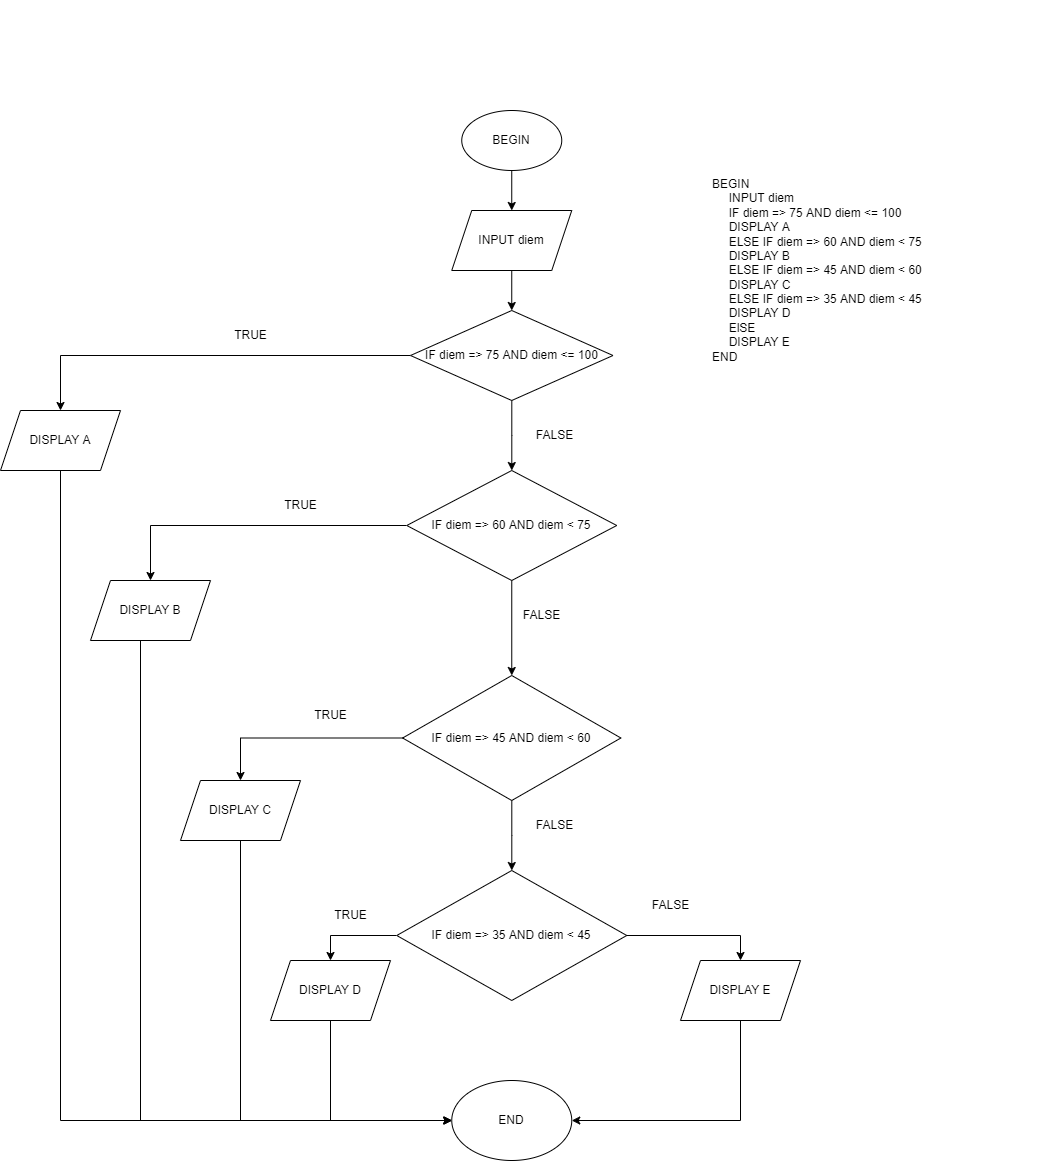

The diagram above was exported from draw.io. Its source (the exported page's mxGraphModel, read from the mxfile embedded in the PNG):
<mxGraphModel dx="1865" dy="1748" grid="1" gridSize="10" guides="1" tooltips="1" connect="1" arrows="1" fold="1" page="1" pageScale="1" pageWidth="827" pageHeight="1169" math="0" shadow="0">
  <root>
    <mxCell id="0" />
    <mxCell id="1" parent="0" />
    <mxCell id="3PWjGqaKHrP4kvmv45cL-1" value="BEGIN" style="ellipse;whiteSpace=wrap;html=1;" vertex="1" parent="1">
      <mxGeometry x="351.25" y="20" width="100" height="60" as="geometry" />
    </mxCell>
    <mxCell id="3PWjGqaKHrP4kvmv45cL-2" value="INPUT diem" style="shape=parallelogram;perimeter=parallelogramPerimeter;whiteSpace=wrap;html=1;fixedSize=1;" vertex="1" parent="1">
      <mxGeometry x="341.25" y="120" width="120" height="60" as="geometry" />
    </mxCell>
    <mxCell id="3PWjGqaKHrP4kvmv45cL-10" value="" style="edgeStyle=orthogonalEdgeStyle;rounded=0;orthogonalLoop=1;jettySize=auto;html=1;" edge="1" parent="1" source="3PWjGqaKHrP4kvmv45cL-3" target="3PWjGqaKHrP4kvmv45cL-9">
      <mxGeometry relative="1" as="geometry" />
    </mxCell>
    <mxCell id="3PWjGqaKHrP4kvmv45cL-15" style="edgeStyle=orthogonalEdgeStyle;rounded=0;orthogonalLoop=1;jettySize=auto;html=1;entryX=0.5;entryY=0;entryDx=0;entryDy=0;" edge="1" parent="1" source="3PWjGqaKHrP4kvmv45cL-3" target="3PWjGqaKHrP4kvmv45cL-4">
      <mxGeometry relative="1" as="geometry" />
    </mxCell>
    <mxCell id="3PWjGqaKHrP4kvmv45cL-3" value="IF diem =&gt; 75 AND diem &lt;= 100" style="rhombus;whiteSpace=wrap;html=1;" vertex="1" parent="1">
      <mxGeometry x="300" y="220" width="202.5" height="90" as="geometry" />
    </mxCell>
    <mxCell id="3PWjGqaKHrP4kvmv45cL-38" style="edgeStyle=orthogonalEdgeStyle;rounded=0;orthogonalLoop=1;jettySize=auto;html=1;entryX=0;entryY=0.5;entryDx=0;entryDy=0;" edge="1" parent="1" source="3PWjGqaKHrP4kvmv45cL-4" target="3PWjGqaKHrP4kvmv45cL-29">
      <mxGeometry relative="1" as="geometry">
        <Array as="points">
          <mxPoint x="-50" y="1030" />
        </Array>
      </mxGeometry>
    </mxCell>
    <mxCell id="3PWjGqaKHrP4kvmv45cL-4" value="DISPLAY A" style="shape=parallelogram;perimeter=parallelogramPerimeter;whiteSpace=wrap;html=1;fixedSize=1;" vertex="1" parent="1">
      <mxGeometry x="-110" y="320" width="120" height="60" as="geometry" />
    </mxCell>
    <mxCell id="3PWjGqaKHrP4kvmv45cL-8" value="TRUE" style="text;html=1;align=center;verticalAlign=middle;resizable=0;points=[];autosize=1;strokeColor=none;fillColor=none;" vertex="1" parent="1">
      <mxGeometry x="110" y="230" width="60" height="30" as="geometry" />
    </mxCell>
    <mxCell id="3PWjGqaKHrP4kvmv45cL-17" style="edgeStyle=orthogonalEdgeStyle;rounded=0;orthogonalLoop=1;jettySize=auto;html=1;entryX=0.5;entryY=0;entryDx=0;entryDy=0;" edge="1" parent="1" source="3PWjGqaKHrP4kvmv45cL-9" target="3PWjGqaKHrP4kvmv45cL-16">
      <mxGeometry relative="1" as="geometry">
        <mxPoint x="60" y="520" as="targetPoint" />
      </mxGeometry>
    </mxCell>
    <mxCell id="3PWjGqaKHrP4kvmv45cL-20" style="edgeStyle=orthogonalEdgeStyle;rounded=0;orthogonalLoop=1;jettySize=auto;html=1;entryX=0.5;entryY=0;entryDx=0;entryDy=0;" edge="1" parent="1" source="3PWjGqaKHrP4kvmv45cL-9" target="3PWjGqaKHrP4kvmv45cL-19">
      <mxGeometry relative="1" as="geometry" />
    </mxCell>
    <mxCell id="3PWjGqaKHrP4kvmv45cL-9" value="IF diem =&amp;gt; 60 AND diem &amp;lt; 75" style="rhombus;whiteSpace=wrap;html=1;" vertex="1" parent="1">
      <mxGeometry x="296.25" y="380" width="210" height="110" as="geometry" />
    </mxCell>
    <mxCell id="3PWjGqaKHrP4kvmv45cL-11" value="FALSE" style="text;html=1;align=center;verticalAlign=middle;resizable=0;points=[];autosize=1;strokeColor=none;fillColor=none;" vertex="1" parent="1">
      <mxGeometry x="414" y="330" width="60" height="30" as="geometry" />
    </mxCell>
    <mxCell id="3PWjGqaKHrP4kvmv45cL-13" value="" style="endArrow=classic;html=1;rounded=0;exitX=0.5;exitY=1;exitDx=0;exitDy=0;entryX=0.5;entryY=0;entryDx=0;entryDy=0;" edge="1" parent="1" source="3PWjGqaKHrP4kvmv45cL-1" target="3PWjGqaKHrP4kvmv45cL-2">
      <mxGeometry width="50" height="50" relative="1" as="geometry">
        <mxPoint x="380" y="160" as="sourcePoint" />
        <mxPoint x="430" y="110" as="targetPoint" />
      </mxGeometry>
    </mxCell>
    <mxCell id="3PWjGqaKHrP4kvmv45cL-14" value="" style="endArrow=classic;html=1;rounded=0;exitX=0.5;exitY=1;exitDx=0;exitDy=0;entryX=0.5;entryY=0;entryDx=0;entryDy=0;" edge="1" parent="1" source="3PWjGqaKHrP4kvmv45cL-2" target="3PWjGqaKHrP4kvmv45cL-3">
      <mxGeometry width="50" height="50" relative="1" as="geometry">
        <mxPoint x="390" y="320" as="sourcePoint" />
        <mxPoint x="440" y="270" as="targetPoint" />
      </mxGeometry>
    </mxCell>
    <mxCell id="3PWjGqaKHrP4kvmv45cL-39" style="edgeStyle=orthogonalEdgeStyle;rounded=0;orthogonalLoop=1;jettySize=auto;html=1;entryX=0;entryY=0.5;entryDx=0;entryDy=0;" edge="1" parent="1" source="3PWjGqaKHrP4kvmv45cL-16" target="3PWjGqaKHrP4kvmv45cL-29">
      <mxGeometry relative="1" as="geometry">
        <mxPoint x="340" y="1049.2000732421875" as="targetPoint" />
        <Array as="points">
          <mxPoint x="30" y="1030" />
        </Array>
      </mxGeometry>
    </mxCell>
    <mxCell id="3PWjGqaKHrP4kvmv45cL-16" value="DISPLAY B" style="shape=parallelogram;perimeter=parallelogramPerimeter;whiteSpace=wrap;html=1;fixedSize=1;" vertex="1" parent="1">
      <mxGeometry x="-20" y="490" width="120" height="60" as="geometry" />
    </mxCell>
    <mxCell id="3PWjGqaKHrP4kvmv45cL-18" value="TRUE" style="text;html=1;align=center;verticalAlign=middle;resizable=0;points=[];autosize=1;strokeColor=none;fillColor=none;" vertex="1" parent="1">
      <mxGeometry x="160" y="400" width="60" height="30" as="geometry" />
    </mxCell>
    <mxCell id="3PWjGqaKHrP4kvmv45cL-24" style="edgeStyle=orthogonalEdgeStyle;rounded=0;orthogonalLoop=1;jettySize=auto;html=1;entryX=0.5;entryY=0;entryDx=0;entryDy=0;" edge="1" parent="1" source="3PWjGqaKHrP4kvmv45cL-19" target="3PWjGqaKHrP4kvmv45cL-22">
      <mxGeometry relative="1" as="geometry" />
    </mxCell>
    <mxCell id="3PWjGqaKHrP4kvmv45cL-27" style="edgeStyle=orthogonalEdgeStyle;rounded=0;orthogonalLoop=1;jettySize=auto;html=1;" edge="1" parent="1" source="3PWjGqaKHrP4kvmv45cL-19" target="3PWjGqaKHrP4kvmv45cL-26">
      <mxGeometry relative="1" as="geometry" />
    </mxCell>
    <mxCell id="3PWjGqaKHrP4kvmv45cL-19" value="IF diem =&amp;gt; 45 AND diem &amp;lt; 60" style="rhombus;whiteSpace=wrap;html=1;" vertex="1" parent="1">
      <mxGeometry x="292.13" y="585" width="218.25" height="125" as="geometry" />
    </mxCell>
    <mxCell id="3PWjGqaKHrP4kvmv45cL-21" value="FALSE" style="text;html=1;align=center;verticalAlign=middle;resizable=0;points=[];autosize=1;strokeColor=none;fillColor=none;" vertex="1" parent="1">
      <mxGeometry x="401.25" y="510" width="60" height="30" as="geometry" />
    </mxCell>
    <mxCell id="3PWjGqaKHrP4kvmv45cL-40" style="edgeStyle=orthogonalEdgeStyle;rounded=0;orthogonalLoop=1;jettySize=auto;html=1;entryX=0;entryY=0.5;entryDx=0;entryDy=0;" edge="1" parent="1" source="3PWjGqaKHrP4kvmv45cL-22" target="3PWjGqaKHrP4kvmv45cL-29">
      <mxGeometry relative="1" as="geometry">
        <Array as="points">
          <mxPoint x="130" y="1030" />
        </Array>
      </mxGeometry>
    </mxCell>
    <mxCell id="3PWjGqaKHrP4kvmv45cL-22" value="DISPLAY C" style="shape=parallelogram;perimeter=parallelogramPerimeter;whiteSpace=wrap;html=1;fixedSize=1;" vertex="1" parent="1">
      <mxGeometry x="70" y="690" width="120" height="60" as="geometry" />
    </mxCell>
    <mxCell id="3PWjGqaKHrP4kvmv45cL-25" value="TRUE" style="text;html=1;align=center;verticalAlign=middle;resizable=0;points=[];autosize=1;strokeColor=none;fillColor=none;" vertex="1" parent="1">
      <mxGeometry x="190" y="610" width="60" height="30" as="geometry" />
    </mxCell>
    <mxCell id="3PWjGqaKHrP4kvmv45cL-32" style="edgeStyle=orthogonalEdgeStyle;rounded=0;orthogonalLoop=1;jettySize=auto;html=1;entryX=0.5;entryY=0;entryDx=0;entryDy=0;" edge="1" parent="1" source="3PWjGqaKHrP4kvmv45cL-26" target="3PWjGqaKHrP4kvmv45cL-31">
      <mxGeometry relative="1" as="geometry" />
    </mxCell>
    <mxCell id="3PWjGqaKHrP4kvmv45cL-35" style="edgeStyle=orthogonalEdgeStyle;rounded=0;orthogonalLoop=1;jettySize=auto;html=1;entryX=0.5;entryY=0;entryDx=0;entryDy=0;" edge="1" parent="1" source="3PWjGqaKHrP4kvmv45cL-26" target="3PWjGqaKHrP4kvmv45cL-34">
      <mxGeometry relative="1" as="geometry" />
    </mxCell>
    <mxCell id="3PWjGqaKHrP4kvmv45cL-26" value="IF diem =&amp;gt; 35 AND diem &amp;lt; 45" style="rhombus;whiteSpace=wrap;html=1;" vertex="1" parent="1">
      <mxGeometry x="286.26" y="780" width="230" height="130" as="geometry" />
    </mxCell>
    <mxCell id="3PWjGqaKHrP4kvmv45cL-28" value="FALSE" style="text;html=1;align=center;verticalAlign=middle;resizable=0;points=[];autosize=1;strokeColor=none;fillColor=none;" vertex="1" parent="1">
      <mxGeometry x="414" y="720" width="60" height="30" as="geometry" />
    </mxCell>
    <mxCell id="3PWjGqaKHrP4kvmv45cL-29" value="END" style="ellipse;whiteSpace=wrap;html=1;" vertex="1" parent="1">
      <mxGeometry x="341.26" y="990" width="120" height="80" as="geometry" />
    </mxCell>
    <mxCell id="3PWjGqaKHrP4kvmv45cL-41" style="edgeStyle=orthogonalEdgeStyle;rounded=0;orthogonalLoop=1;jettySize=auto;html=1;entryX=0;entryY=0.5;entryDx=0;entryDy=0;" edge="1" parent="1" source="3PWjGqaKHrP4kvmv45cL-31" target="3PWjGqaKHrP4kvmv45cL-29">
      <mxGeometry relative="1" as="geometry">
        <Array as="points">
          <mxPoint x="220" y="1030" />
        </Array>
      </mxGeometry>
    </mxCell>
    <mxCell id="3PWjGqaKHrP4kvmv45cL-31" value="DISPLAY D" style="shape=parallelogram;perimeter=parallelogramPerimeter;whiteSpace=wrap;html=1;fixedSize=1;" vertex="1" parent="1">
      <mxGeometry x="160" y="870" width="120" height="60" as="geometry" />
    </mxCell>
    <mxCell id="3PWjGqaKHrP4kvmv45cL-33" value="TRUE" style="text;html=1;align=center;verticalAlign=middle;resizable=0;points=[];autosize=1;strokeColor=none;fillColor=none;" vertex="1" parent="1">
      <mxGeometry x="210" y="810" width="60" height="30" as="geometry" />
    </mxCell>
    <mxCell id="3PWjGqaKHrP4kvmv45cL-42" style="edgeStyle=orthogonalEdgeStyle;rounded=0;orthogonalLoop=1;jettySize=auto;html=1;entryX=1;entryY=0.5;entryDx=0;entryDy=0;" edge="1" parent="1" source="3PWjGqaKHrP4kvmv45cL-34" target="3PWjGqaKHrP4kvmv45cL-29">
      <mxGeometry relative="1" as="geometry">
        <Array as="points">
          <mxPoint x="630" y="1030" />
        </Array>
      </mxGeometry>
    </mxCell>
    <mxCell id="3PWjGqaKHrP4kvmv45cL-34" value="DISPLAY E" style="shape=parallelogram;perimeter=parallelogramPerimeter;whiteSpace=wrap;html=1;fixedSize=1;" vertex="1" parent="1">
      <mxGeometry x="570" y="870" width="120" height="60" as="geometry" />
    </mxCell>
    <mxCell id="3PWjGqaKHrP4kvmv45cL-36" value="FALSE" style="text;html=1;align=center;verticalAlign=middle;resizable=0;points=[];autosize=1;strokeColor=none;fillColor=none;" vertex="1" parent="1">
      <mxGeometry x="530" y="800" width="60" height="30" as="geometry" />
    </mxCell>
    <mxCell id="3PWjGqaKHrP4kvmv45cL-47" value="&lt;div&gt;BEGIN&lt;/div&gt;&lt;div&gt;&amp;nbsp; &amp;nbsp; &amp;nbsp;INPUT diem&lt;/div&gt;&lt;div&gt;&amp;nbsp; &amp;nbsp; &amp;nbsp;IF diem =&amp;gt; 75 AND diem &amp;lt;= 100&lt;/div&gt;&lt;div&gt;&amp;nbsp; &amp;nbsp; &amp;nbsp;DISPLAY A&lt;/div&gt;&lt;div&gt;&amp;nbsp; &amp;nbsp; &amp;nbsp;ELSE IF diem =&amp;gt; 60 AND diem &amp;lt; 75&lt;/div&gt;&lt;div&gt;&amp;nbsp; &amp;nbsp; &amp;nbsp;DISPLAY B&lt;/div&gt;&lt;div&gt;&amp;nbsp; &amp;nbsp; &amp;nbsp;ELSE IF diem =&amp;gt; 45 AND diem &amp;lt; 60&lt;/div&gt;&lt;div&gt;&amp;nbsp; &amp;nbsp; &amp;nbsp;DISPLAY C&lt;/div&gt;&lt;div&gt;&amp;nbsp; &amp;nbsp; &amp;nbsp;ELSE IF diem =&amp;gt; 35 AND diem &amp;lt; 45&lt;/div&gt;&lt;div&gt;&amp;nbsp; &amp;nbsp; &amp;nbsp;DISPLAY D&lt;/div&gt;&lt;div&gt;&amp;nbsp; &amp;nbsp; &amp;nbsp;ElSE&lt;/div&gt;&lt;div&gt;&amp;nbsp; &amp;nbsp; &amp;nbsp;DISPLAY E&lt;/div&gt;&lt;div&gt;END&lt;/div&gt;" style="text;html=1;strokeColor=none;fillColor=none;align=left;verticalAlign=middle;whiteSpace=wrap;rounded=0;" vertex="1" parent="1">
      <mxGeometry x="600" y="-90" width="350" height="540" as="geometry" />
    </mxCell>
  </root>
</mxGraphModel>